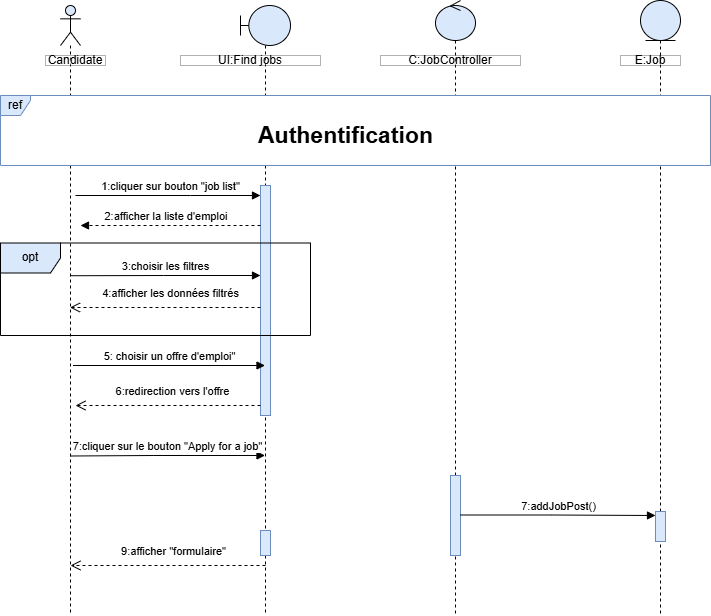

The diagram above was exported from draw.io. Its source (the exported page's mxGraphModel, read from the mxfile embedded in the PNG):
<mxGraphModel dx="1002" dy="1704" grid="1" gridSize="10" guides="1" tooltips="1" connect="1" arrows="1" fold="1" page="1" pageScale="1" pageWidth="827" pageHeight="1169" math="0" shadow="0">
  <root>
    <mxCell id="0" />
    <mxCell id="1" parent="0" />
    <mxCell id="4Z9FcWRg_2msW-gn2qg9-1" value="" style="shape=umlLifeline;perimeter=lifelinePerimeter;whiteSpace=wrap;html=1;container=1;dropTarget=0;collapsible=0;recursiveResize=0;outlineConnect=0;portConstraint=eastwest;newEdgeStyle={&quot;curved&quot;:0,&quot;rounded&quot;:0};participant=umlBoundary;fillColor=#dae8fc;strokeColor=default;" vertex="1" parent="1">
      <mxGeometry x="250" y="-1090" width="50" height="610" as="geometry" />
    </mxCell>
    <mxCell id="4Z9FcWRg_2msW-gn2qg9-2" value="" style="html=1;points=[[0,0,0,0,5],[0,1,0,0,-5],[1,0,0,0,5],[1,1,0,0,-5]];perimeter=orthogonalPerimeter;outlineConnect=0;targetShapes=umlLifeline;portConstraint=eastwest;newEdgeStyle={&quot;curved&quot;:0,&quot;rounded&quot;:0};fillColor=#dae8fc;strokeColor=#6c8ebf;" vertex="1" parent="4Z9FcWRg_2msW-gn2qg9-1">
      <mxGeometry x="20" y="180" width="10" height="230" as="geometry" />
    </mxCell>
    <mxCell id="4Z9FcWRg_2msW-gn2qg9-23" value="" style="html=1;points=[[0,0,0,0,5],[0,1,0,0,-5],[1,0,0,0,5],[1,1,0,0,-5]];perimeter=orthogonalPerimeter;outlineConnect=0;targetShapes=umlLifeline;portConstraint=eastwest;newEdgeStyle={&quot;curved&quot;:0,&quot;rounded&quot;:0};fillColor=#dae8fc;strokeColor=#6c8ebf;" vertex="1" parent="4Z9FcWRg_2msW-gn2qg9-1">
      <mxGeometry x="20" y="525" width="10" height="25" as="geometry" />
    </mxCell>
    <mxCell id="4Z9FcWRg_2msW-gn2qg9-3" value="" style="shape=umlLifeline;perimeter=lifelinePerimeter;whiteSpace=wrap;html=1;container=1;dropTarget=0;collapsible=0;recursiveResize=0;outlineConnect=0;portConstraint=eastwest;newEdgeStyle={&quot;curved&quot;:0,&quot;rounded&quot;:0};participant=umlEntity;fillColor=#dae8fc;strokeColor=default;" vertex="1" parent="1">
      <mxGeometry x="650" y="-1095" width="40" height="615" as="geometry" />
    </mxCell>
    <mxCell id="4Z9FcWRg_2msW-gn2qg9-4" value="" style="shape=umlLifeline;perimeter=lifelinePerimeter;whiteSpace=wrap;html=1;container=1;dropTarget=0;collapsible=0;recursiveResize=0;outlineConnect=0;portConstraint=eastwest;newEdgeStyle={&quot;curved&quot;:0,&quot;rounded&quot;:0};participant=umlControl;fillColor=#dae8fc;strokeColor=default;" vertex="1" parent="1">
      <mxGeometry x="445" y="-1095" width="40" height="615" as="geometry" />
    </mxCell>
    <mxCell id="4Z9FcWRg_2msW-gn2qg9-5" value="" style="shape=umlLifeline;perimeter=lifelinePerimeter;whiteSpace=wrap;html=1;container=1;dropTarget=0;collapsible=0;recursiveResize=0;outlineConnect=0;portConstraint=eastwest;newEdgeStyle={&quot;curved&quot;:0,&quot;rounded&quot;:0};participant=umlActor;fillColor=#dae8fc;strokeColor=default;" vertex="1" parent="1">
      <mxGeometry x="70" y="-1090" width="20" height="610" as="geometry" />
    </mxCell>
    <mxCell id="4Z9FcWRg_2msW-gn2qg9-7" value="6:redirection vers l'offre" style="html=1;verticalAlign=bottom;endArrow=open;dashed=1;endSize=8;curved=0;rounded=0;entryX=1;entryY=0;entryDx=0;entryDy=5;entryPerimeter=0;" edge="1" parent="1" source="4Z9FcWRg_2msW-gn2qg9-2">
      <mxGeometry x="-0.0526" y="-5" relative="1" as="geometry">
        <mxPoint x="250" y="-690" as="sourcePoint" />
        <mxPoint x="85" y="-690" as="targetPoint" />
        <mxPoint as="offset" />
      </mxGeometry>
    </mxCell>
    <mxCell id="4Z9FcWRg_2msW-gn2qg9-8" value="opt" style="shape=umlFrame;whiteSpace=wrap;html=1;pointerEvents=0;fillColor=#dae8fc;strokeColor=default;" vertex="1" parent="1">
      <mxGeometry x="10" y="-852.5" width="310" height="92.5" as="geometry" />
    </mxCell>
    <mxCell id="4Z9FcWRg_2msW-gn2qg9-10" value="2:afficher la liste d'emploi&amp;nbsp;" style="html=1;verticalAlign=bottom;endArrow=block;curved=0;rounded=0;dashed=1;" edge="1" parent="1" source="4Z9FcWRg_2msW-gn2qg9-2">
      <mxGeometry x="0.0303" width="80" relative="1" as="geometry">
        <mxPoint x="255" y="-870" as="sourcePoint" />
        <mxPoint x="90" y="-870" as="targetPoint" />
        <mxPoint as="offset" />
        <Array as="points" />
      </mxGeometry>
    </mxCell>
    <mxCell id="4Z9FcWRg_2msW-gn2qg9-11" value="Candidate" style="html=1;whiteSpace=wrap;opacity=30;gradientColor=none;fillColor=default;fillStyle=auto;rounded=0;" vertex="1" parent="1">
      <mxGeometry x="55" y="-1040" width="60" height="10" as="geometry" />
    </mxCell>
    <mxCell id="4Z9FcWRg_2msW-gn2qg9-12" value="UI:Find jobs" style="html=1;whiteSpace=wrap;opacity=30;gradientColor=none;fillColor=default;fillStyle=auto;rounded=0;" vertex="1" parent="1">
      <mxGeometry x="190" y="-1040" width="140" height="10" as="geometry" />
    </mxCell>
    <mxCell id="4Z9FcWRg_2msW-gn2qg9-13" value="C:JobController" style="html=1;whiteSpace=wrap;opacity=30;gradientColor=none;fillColor=default;fillStyle=auto;rounded=0;" vertex="1" parent="1">
      <mxGeometry x="390" y="-1040" width="140" height="10" as="geometry" />
    </mxCell>
    <mxCell id="4Z9FcWRg_2msW-gn2qg9-14" value="E:Job" style="html=1;whiteSpace=wrap;opacity=30;gradientColor=none;fillColor=default;fillStyle=auto;rounded=0;" vertex="1" parent="1">
      <mxGeometry x="630" y="-1040" width="60" height="10" as="geometry" />
    </mxCell>
    <mxCell id="4Z9FcWRg_2msW-gn2qg9-16" value="1:cliquer sur bouton &quot;job list&quot;" style="html=1;verticalAlign=bottom;endArrow=block;curved=0;rounded=0;" edge="1" parent="1" target="4Z9FcWRg_2msW-gn2qg9-2">
      <mxGeometry x="0.0303" width="80" relative="1" as="geometry">
        <mxPoint x="85" y="-900" as="sourcePoint" />
        <mxPoint x="250" y="-900" as="targetPoint" />
        <Array as="points">
          <mxPoint x="200" y="-900" />
        </Array>
        <mxPoint as="offset" />
      </mxGeometry>
    </mxCell>
    <mxCell id="4Z9FcWRg_2msW-gn2qg9-17" value="ref" style="shape=umlFrame;whiteSpace=wrap;html=1;pointerEvents=0;fillColor=#dae8fc;strokeColor=#6c8ebf;width=30;height=20;swimlaneFillColor=default;" vertex="1" parent="1">
      <mxGeometry x="10" y="-1000" width="710" height="70" as="geometry" />
    </mxCell>
    <mxCell id="4Z9FcWRg_2msW-gn2qg9-18" value="3:choisir les filtres" style="html=1;verticalAlign=bottom;endArrow=block;curved=0;rounded=0;exitX=0.5;exitY=0.443;exitDx=0;exitDy=0;exitPerimeter=0;" edge="1" parent="1" source="4Z9FcWRg_2msW-gn2qg9-5" target="4Z9FcWRg_2msW-gn2qg9-2">
      <mxGeometry width="80" relative="1" as="geometry">
        <mxPoint x="90" y="-820" as="sourcePoint" />
        <mxPoint x="255" y="-820" as="targetPoint" />
        <mxPoint as="offset" />
        <Array as="points">
          <mxPoint x="173.10000000000002" y="-820" />
        </Array>
      </mxGeometry>
    </mxCell>
    <mxCell id="4Z9FcWRg_2msW-gn2qg9-20" value="" style="html=1;points=[[0,0,0,0,5],[0,1,0,0,-5],[1,0,0,0,5],[1,1,0,0,-5]];perimeter=orthogonalPerimeter;outlineConnect=0;targetShapes=umlLifeline;portConstraint=eastwest;newEdgeStyle={&quot;curved&quot;:0,&quot;rounded&quot;:0};fillColor=#dae8fc;strokeColor=#6c8ebf;" vertex="1" parent="1">
      <mxGeometry x="460" y="-620" width="10" height="80" as="geometry" />
    </mxCell>
    <mxCell id="4Z9FcWRg_2msW-gn2qg9-21" value="&lt;font style=&quot;font-size: 23px;&quot;&gt;Authentification&lt;/font&gt;" style="text;html=1;align=center;verticalAlign=middle;resizable=0;points=[];autosize=1;strokeColor=none;fillColor=default;gradientColor=none;rounded=0;glass=0;shadow=0;fontStyle=1" vertex="1" parent="1">
      <mxGeometry x="265" y="-980" width="180" height="40" as="geometry" />
    </mxCell>
    <mxCell id="4Z9FcWRg_2msW-gn2qg9-22" value="" style="html=1;points=[[0,0,0,0,5],[0,1,0,0,-5],[1,0,0,0,5],[1,1,0,0,-5]];perimeter=orthogonalPerimeter;outlineConnect=0;targetShapes=umlLifeline;portConstraint=eastwest;newEdgeStyle={&quot;curved&quot;:0,&quot;rounded&quot;:0};fillColor=#dae8fc;strokeColor=#6c8ebf;" vertex="1" parent="1">
      <mxGeometry x="665" y="-584" width="10" height="30" as="geometry" />
    </mxCell>
    <mxCell id="4Z9FcWRg_2msW-gn2qg9-26" value="5: choisir un offre d'emploi&quot;" style="html=1;verticalAlign=bottom;endArrow=block;curved=0;rounded=0;" edge="1" parent="1" target="4Z9FcWRg_2msW-gn2qg9-1">
      <mxGeometry width="80" relative="1" as="geometry">
        <mxPoint x="82.5" y="-730" as="sourcePoint" />
        <mxPoint x="248" y="-730" as="targetPoint" />
        <mxPoint as="offset" />
        <Array as="points" />
      </mxGeometry>
    </mxCell>
    <mxCell id="4Z9FcWRg_2msW-gn2qg9-27" value="7:cliquer sur le bouton &quot;Apply for a job&quot;" style="html=1;verticalAlign=bottom;endArrow=block;curved=0;rounded=0;" edge="1" parent="1" target="4Z9FcWRg_2msW-gn2qg9-1">
      <mxGeometry width="80" relative="1" as="geometry">
        <mxPoint x="80" y="-639.5" as="sourcePoint" />
        <mxPoint x="260" y="-640" as="targetPoint" />
        <mxPoint as="offset" />
        <Array as="points">
          <mxPoint x="162.60000000000002" y="-640" />
        </Array>
      </mxGeometry>
    </mxCell>
    <mxCell id="4Z9FcWRg_2msW-gn2qg9-28" value="7:addJobPost()" style="html=1;verticalAlign=bottom;endArrow=block;curved=0;rounded=0;" edge="1" parent="1" source="4Z9FcWRg_2msW-gn2qg9-20">
      <mxGeometry width="80" relative="1" as="geometry">
        <mxPoint x="478" y="-580" as="sourcePoint" />
        <mxPoint x="665" y="-580" as="targetPoint" />
        <mxPoint as="offset" />
        <Array as="points">
          <mxPoint x="560.6" y="-580.5" />
        </Array>
      </mxGeometry>
    </mxCell>
    <mxCell id="4Z9FcWRg_2msW-gn2qg9-29" value="9:afficher &quot;formulaire&quot;" style="html=1;verticalAlign=bottom;endArrow=open;dashed=1;endSize=8;curved=0;rounded=0;exitX=0;exitY=1;exitDx=0;exitDy=-5;exitPerimeter=0;entryX=1;entryY=1;entryDx=0;entryDy=-5;entryPerimeter=0;" edge="1" parent="1">
      <mxGeometry x="-0.0526" y="-5" relative="1" as="geometry">
        <mxPoint x="275" y="-530" as="sourcePoint" />
        <mxPoint x="80" y="-530" as="targetPoint" />
        <mxPoint as="offset" />
      </mxGeometry>
    </mxCell>
    <mxCell id="4Z9FcWRg_2msW-gn2qg9-31" value="4:afficher les données filtrés" style="html=1;verticalAlign=bottom;endArrow=open;dashed=1;endSize=8;curved=0;rounded=0;" edge="1" parent="1">
      <mxGeometry x="-0.0526" y="-5" relative="1" as="geometry">
        <mxPoint x="270" y="-788" as="sourcePoint" />
        <mxPoint x="79.5" y="-788" as="targetPoint" />
        <mxPoint as="offset" />
      </mxGeometry>
    </mxCell>
  </root>
</mxGraphModel>